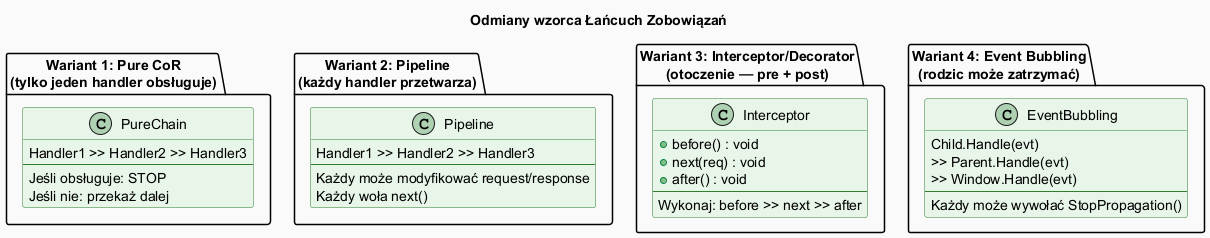

The diagram above was rendered by PlantUML. Its source (embedded in the PNG):
@startuml cor_variants
skinparam backgroundColor #FAFAFA
skinparam classBorderColor #2E7D32
skinparam classBackgroundColor #E8F5E9
skinparam titleFontSize 14

title Odmiany wzorca Łańcuch Zobowiązań

package "Wariant 1: Pure CoR\n(tylko jeden handler obsługuje)" {
  class PureChain {
    Handler1 >> Handler2 >> Handler3
    --
    Jeśli obsługuje: STOP
    Jeśli nie: przekaż dalej
  }
}

package "Wariant 2: Pipeline\n(każdy handler przetwarza)" {
  class Pipeline {
    Handler1 >> Handler2 >> Handler3
    --
    Każdy może modyfikować request/response
    Każdy woła next()
  }
}

package "Wariant 3: Interceptor/Decorator\n(otoczenie — pre + post)" {
  class Interceptor {
    + before() : void
    + next(req) : void
    + after() : void
    --
    Wykonaj: before >> next >> after
  }
}

package "Wariant 4: Event Bubbling\n(rodzic może zatrzymać)" {
  class EventBubbling {
    Child.Handle(evt)
    >> Parent.Handle(evt)
    >> Window.Handle(evt)
    --
    Każdy może wywołać StopPropagation()
  }
}

@enduml